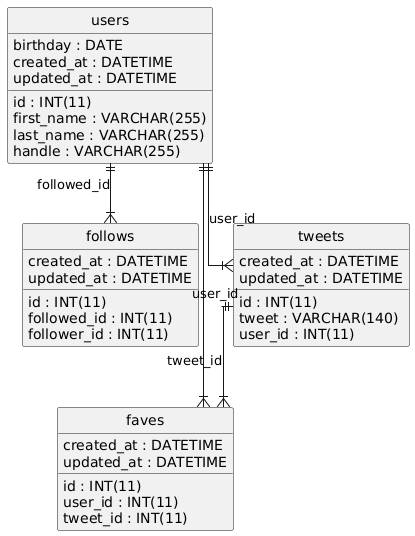

The diagram above was rendered by PlantUML. Its source (embedded in the PNG):
@startuml
hide circle
skinparam linetype ortho

entity "faves" as faves {
  id : INT(11)
  user_id : INT(11)
  tweet_id : INT(11)
  created_at : DATETIME
  updated_at : DATETIME
}

entity "follows" as follows {
  id : INT(11)
  followed_id : INT(11)
  follower_id : INT(11)
  created_at : DATETIME
  updated_at : DATETIME
}

entity "tweets" as tweets {
  id : INT(11)
  tweet : VARCHAR(140)
  user_id : INT(11)
  created_at : DATETIME
  updated_at : DATETIME
}

entity "users" as users {
  id : INT(11)
  first_name : VARCHAR(255)
  last_name : VARCHAR(255)
  handle : VARCHAR(255)
  birthday : DATE
  created_at : DATETIME
  updated_at : DATETIME
}

tweets ||--|{ faves : "tweet_id"
users ||--|{ faves : "user_id"
users ||--|{ follows : "followed_id"
users ||--|{ tweets : "user_id"
@enduml